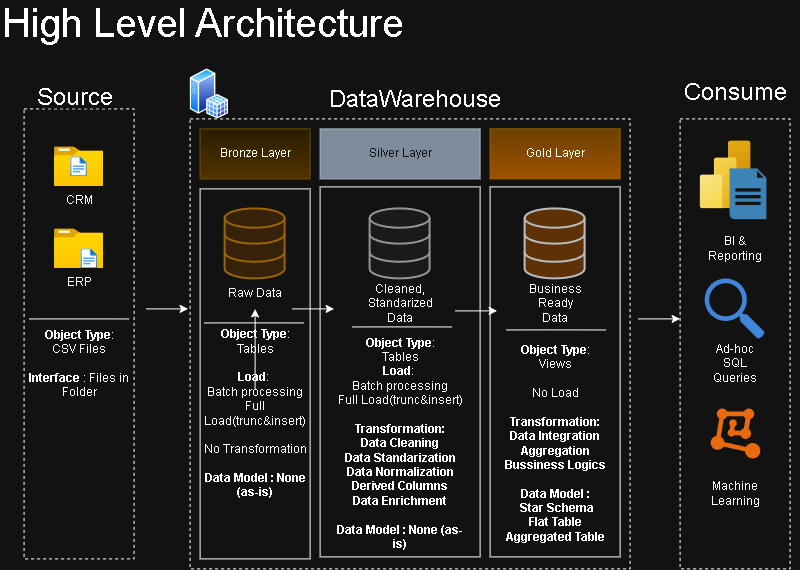

The diagram above was exported from draw.io. Its source (the exported page's mxGraphModel, read from the mxfile embedded in the PNG):
<mxGraphModel dx="911" dy="607" grid="1" gridSize="10" guides="1" tooltips="1" connect="1" arrows="1" fold="1" page="1" pageScale="1" pageWidth="850" pageHeight="1100" math="0" shadow="0">
  <root>
    <mxCell id="0" />
    <mxCell id="1" parent="0" />
    <mxCell id="ykKlIT2BnS1gNKGjd6gZ-1" parent="1" style="rounded=0;whiteSpace=wrap;html=1;fillColor=none;dashed=1;" value="" vertex="1">
      <mxGeometry height="450" width="110" x="33.98" y="110" as="geometry" />
    </mxCell>
    <mxCell id="ykKlIT2BnS1gNKGjd6gZ-3" parent="1" style="rounded=0;whiteSpace=wrap;html=1;fillColor=none;dashed=1;" value="" vertex="1">
      <mxGeometry height="450" width="440" x="200" y="120" as="geometry" />
    </mxCell>
    <mxCell id="ykKlIT2BnS1gNKGjd6gZ-6" parent="1" style="rounded=0;whiteSpace=wrap;html=1;fillColor=default;strokeColor=none;fontSize=24;" value="&lt;p&gt;Source&lt;/p&gt;" vertex="1">
      <mxGeometry height="20" width="70" x="50" y="90" as="geometry" />
    </mxCell>
    <mxCell id="ykKlIT2BnS1gNKGjd6gZ-7" parent="1" style="rounded=0;whiteSpace=wrap;html=1;fillColor=none;strokeColor=none;" value="&lt;p&gt;&lt;font style=&quot;font-size: 24px;&quot;&gt;DataWarehouse&lt;/font&gt;&lt;/p&gt;&lt;p&gt;&lt;br&gt;&lt;/p&gt;" vertex="1">
      <mxGeometry height="50" width="130" x="360" y="90" as="geometry" />
    </mxCell>
    <mxCell id="ykKlIT2BnS1gNKGjd6gZ-8" parent="1" style="text;html=1;whiteSpace=wrap;strokeColor=none;fillColor=none;align=left;verticalAlign=middle;rounded=0;fontSize=40;" value="High Level Architecture" vertex="1">
      <mxGeometry height="30" width="660" x="10" y="10" as="geometry" />
    </mxCell>
    <mxCell id="ykKlIT2BnS1gNKGjd6gZ-9" parent="1" style="rounded=0;whiteSpace=wrap;html=1;fillColor=none;dashed=1;" value="" vertex="1">
      <mxGeometry height="450" width="110" x="690" y="120" as="geometry" />
    </mxCell>
    <mxCell id="ykKlIT2BnS1gNKGjd6gZ-10" parent="1" style="rounded=0;whiteSpace=wrap;html=1;fillColor=none;strokeColor=none;" value="&lt;p&gt;&lt;span style=&quot;font-size: 24px;&quot;&gt;Consume&lt;/span&gt;&lt;/p&gt;&lt;p&gt;&lt;span style=&quot;font-size: 24px;&quot;&gt;&lt;br&gt;&lt;/span&gt;&lt;/p&gt;" vertex="1">
      <mxGeometry height="50" width="130" x="680" y="90" as="geometry" />
    </mxCell>
    <mxCell id="ykKlIT2BnS1gNKGjd6gZ-11" parent="1" style="rounded=0;whiteSpace=wrap;html=1;fillColor=#fff2cc;strokeColor=#d6b656;gradientColor=#ffd966;" value="Bronze Layer" vertex="1">
      <mxGeometry height="50" width="110" x="210" y="130" as="geometry" />
    </mxCell>
    <mxCell id="ykKlIT2BnS1gNKGjd6gZ-12" parent="1" style="rounded=0;whiteSpace=wrap;html=1;fillColor=#647687;fontColor=#ffffff;strokeColor=#314354;" value="Silver Layer" vertex="1">
      <mxGeometry height="50" width="160" x="330" y="130" as="geometry" />
    </mxCell>
    <mxCell id="ykKlIT2BnS1gNKGjd6gZ-13" parent="1" style="rounded=0;whiteSpace=wrap;html=1;fillColor=#ffcd28;strokeColor=#d79b00;gradientColor=#ffa500;" value="Gold Layer" vertex="1">
      <mxGeometry height="50" width="130" x="500" y="130" as="geometry" />
    </mxCell>
    <mxCell id="ykKlIT2BnS1gNKGjd6gZ-14" parent="1" style="rounded=0;whiteSpace=wrap;html=1;fillColor=none;" value="" vertex="1">
      <mxGeometry height="370" width="110" x="210" y="190" as="geometry" />
    </mxCell>
    <mxCell id="ykKlIT2BnS1gNKGjd6gZ-16" parent="1" style="rounded=0;whiteSpace=wrap;html=1;fillColor=none;" value="" vertex="1">
      <mxGeometry height="370" width="130" x="500" y="188" as="geometry" />
    </mxCell>
    <mxCell id="ykKlIT2BnS1gNKGjd6gZ-17" parent="1" style="image;aspect=fixed;html=1;points=[];align=center;fontSize=12;image=img/lib/azure2/general/Folder_Blank.svg;" value="CRM&lt;div&gt;&lt;br&gt;&lt;/div&gt;" vertex="1">
      <mxGeometry height="40" width="49.29" x="64.34" y="148" as="geometry" />
    </mxCell>
    <mxCell id="ykKlIT2BnS1gNKGjd6gZ-18" parent="1" style="sketch=0;html=1;aspect=fixed;strokeColor=none;shadow=0;fillColor=#3B8DF1;verticalAlign=top;labelPosition=center;verticalLabelPosition=bottom;shape=image;labelBackgroundColor=default;points=[];image=img/lib/azure2/general/File.svg;" value="" vertex="1">
      <mxGeometry height="20" width="20.62" x="78.67" y="158" as="geometry" />
    </mxCell>
    <mxCell id="ykKlIT2BnS1gNKGjd6gZ-19" parent="1" style="image;aspect=fixed;html=1;points=[];align=center;fontSize=12;image=img/lib/azure2/general/Folder_Blank.svg;" value="ERP" vertex="1">
      <mxGeometry height="40" width="49.29" x="64.34" y="230" as="geometry" />
    </mxCell>
    <mxCell id="ykKlIT2BnS1gNKGjd6gZ-20" parent="1" style="sketch=0;html=1;aspect=fixed;strokeColor=none;shadow=0;fillColor=#3B8DF1;verticalAlign=top;labelPosition=center;verticalLabelPosition=bottom;shape=image;labelBackgroundColor=default;points=[];image=img/lib/azure2/general/File.svg;" value="" vertex="1">
      <mxGeometry height="20" width="20.62" x="89.03" y="250" as="geometry" />
    </mxCell>
    <mxCell id="ykKlIT2BnS1gNKGjd6gZ-23" edge="1" parent="1" style="endArrow=none;html=1;rounded=0;" value="">
      <mxGeometry height="50" relative="1" width="50" as="geometry">
        <Array as="points">
          <mxPoint x="78.99" y="320" />
          <mxPoint x="138.99" y="320.05" />
        </Array>
        <mxPoint x="38.989999999999995" y="320.05" as="sourcePoint" />
        <mxPoint x="138.99" y="320.05" as="targetPoint" />
      </mxGeometry>
    </mxCell>
    <mxCell id="ykKlIT2BnS1gNKGjd6gZ-24" parent="1" style="text;html=1;whiteSpace=wrap;strokeColor=none;fillColor=none;align=center;verticalAlign=middle;rounded=0;" value="&lt;b&gt;Object Type&lt;/b&gt;:&lt;div&gt;CSV Files&lt;/div&gt;&lt;div&gt;&lt;b&gt;&lt;br&gt;&lt;/b&gt;&lt;/div&gt;&lt;div&gt;&lt;b&gt;Interface&lt;/b&gt; : Files in Folder&lt;/div&gt;" vertex="1">
      <mxGeometry height="50" width="110" x="33.98" y="340" as="geometry" />
    </mxCell>
    <mxCell id="P0n3-llpwFrZKeV9Q2e9-2" parent="1" style="html=1;verticalLabelPosition=bottom;align=center;labelBackgroundColor=#ffffff;verticalAlign=top;strokeWidth=2;strokeColor=#666666;shadow=0;dashed=0;shape=mxgraph.ios7.icons.data;fillColor=#f5f5f5;fontColor=#333333;" value="" vertex="1">
      <mxGeometry height="70" width="60" x="380" y="210" as="geometry" />
    </mxCell>
    <mxCell id="P0n3-llpwFrZKeV9Q2e9-4" parent="1" style="html=1;verticalLabelPosition=bottom;align=center;labelBackgroundColor=#ffffff;verticalAlign=top;strokeWidth=2;strokeColor=#36393d;shadow=0;dashed=0;shape=mxgraph.ios7.icons.data;fillColor=#ffcc99;" value="" vertex="1">
      <mxGeometry height="70" width="60" x="535" y="210" as="geometry" />
    </mxCell>
    <mxCell id="P0n3-llpwFrZKeV9Q2e9-5" parent="1" style="html=1;verticalLabelPosition=bottom;align=center;labelBackgroundColor=#ffffff;verticalAlign=top;strokeWidth=2;strokeColor=#d79b00;shadow=0;dashed=0;shape=mxgraph.ios7.icons.data;fillColor=#ffe6cc;" value="" vertex="1">
      <mxGeometry height="70" width="60" x="235" y="210" as="geometry" />
    </mxCell>
    <mxCell id="P0n3-llpwFrZKeV9Q2e9-8" edge="1" parent="1" style="endArrow=classic;html=1;rounded=0;" value="">
      <mxGeometry height="50" relative="1" width="50" as="geometry">
        <mxPoint x="648" y="320" as="sourcePoint" />
        <mxPoint x="690" y="320" as="targetPoint" />
      </mxGeometry>
    </mxCell>
    <mxCell id="P0n3-llpwFrZKeV9Q2e9-9" edge="1" parent="1" style="endArrow=classic;html=1;rounded=0;" value="">
      <mxGeometry height="50" relative="1" width="50" as="geometry">
        <mxPoint x="465" y="312" as="sourcePoint" />
        <mxPoint x="507" y="312" as="targetPoint" />
      </mxGeometry>
    </mxCell>
    <mxCell id="P0n3-llpwFrZKeV9Q2e9-10" edge="1" parent="1" style="endArrow=classic;html=1;rounded=0;" value="">
      <mxGeometry height="50" relative="1" width="50" as="geometry">
        <mxPoint x="302" y="310" as="sourcePoint" />
        <mxPoint x="344" y="310" as="targetPoint" />
      </mxGeometry>
    </mxCell>
    <mxCell id="P0n3-llpwFrZKeV9Q2e9-11" edge="1" parent="1" style="endArrow=classic;html=1;rounded=0;" value="">
      <mxGeometry height="50" relative="1" width="50" as="geometry">
        <mxPoint x="156" y="310" as="sourcePoint" />
        <mxPoint x="198" y="310" as="targetPoint" />
      </mxGeometry>
    </mxCell>
    <mxCell id="P0n3-llpwFrZKeV9Q2e9-12" parent="1" style="text;html=1;whiteSpace=wrap;strokeColor=none;fillColor=none;align=center;verticalAlign=middle;rounded=0;" value="Raw Data" vertex="1">
      <mxGeometry height="30" width="60" x="235" y="280" as="geometry" />
    </mxCell>
    <mxCell id="P0n3-llpwFrZKeV9Q2e9-15" parent="1" style="text;html=1;whiteSpace=wrap;strokeColor=none;fillColor=none;align=center;verticalAlign=middle;rounded=0;" value="Cleaned, Standarized Data" vertex="1">
      <mxGeometry height="30" width="60" x="380" y="290" as="geometry" />
    </mxCell>
    <mxCell id="P0n3-llpwFrZKeV9Q2e9-16" parent="1" style="text;html=1;whiteSpace=wrap;strokeColor=none;fillColor=none;align=center;verticalAlign=middle;rounded=0;" value="Business Ready Data" vertex="1">
      <mxGeometry height="30" width="60" x="535" y="290" as="geometry" />
    </mxCell>
    <mxCell id="P0n3-llpwFrZKeV9Q2e9-17" edge="1" parent="1" style="endArrow=none;html=1;rounded=0;" value="">
      <mxGeometry height="50" relative="1" width="50" as="geometry">
        <Array as="points">
          <mxPoint x="254" y="324" />
          <mxPoint x="314" y="324.05" />
        </Array>
        <mxPoint x="214" y="324.05" as="sourcePoint" />
        <mxPoint x="314" y="324.05" as="targetPoint" />
      </mxGeometry>
    </mxCell>
    <mxCell id="P0n3-llpwFrZKeV9Q2e9-19" edge="1" parent="1" style="endArrow=none;html=1;rounded=0;" value="">
      <mxGeometry height="50" relative="1" width="50" as="geometry">
        <Array as="points">
          <mxPoint x="556" y="331" />
          <mxPoint x="616" y="331.05" />
        </Array>
        <mxPoint x="516" y="331.05" as="sourcePoint" />
        <mxPoint x="616" y="331.05" as="targetPoint" />
      </mxGeometry>
    </mxCell>
    <mxCell id="P0n3-llpwFrZKeV9Q2e9-32" edge="1" parent="1" source="P0n3-llpwFrZKeV9Q2e9-22" style="edgeStyle=orthogonalEdgeStyle;rounded=0;orthogonalLoop=1;jettySize=auto;html=1;" target="P0n3-llpwFrZKeV9Q2e9-12" value="">
      <mxGeometry relative="1" as="geometry" />
    </mxCell>
    <mxCell id="P0n3-llpwFrZKeV9Q2e9-22" parent="1" style="text;html=1;whiteSpace=wrap;strokeColor=none;fillColor=none;align=center;verticalAlign=middle;rounded=0;" value="&lt;b&gt;Object Type&lt;/b&gt;:&lt;div&gt;Tables&lt;/div&gt;&lt;div&gt;&lt;b&gt;&lt;br&gt;&lt;/b&gt;&lt;/div&gt;&lt;div&gt;&lt;b&gt;Load&lt;/b&gt;:&amp;nbsp;&lt;/div&gt;&lt;div&gt;Batch processing&lt;/div&gt;&lt;div&gt;Full Load(trunc&amp;amp;insert)&lt;/div&gt;&lt;div&gt;&lt;br&gt;&lt;/div&gt;&lt;div&gt;No Transformation&lt;/div&gt;&lt;div&gt;&lt;br&gt;&lt;/div&gt;&lt;div&gt;&lt;b&gt;Data Model : None (as-is)&lt;/b&gt;&lt;/div&gt;" vertex="1">
      <mxGeometry height="50" width="110" x="210" y="390" as="geometry" />
    </mxCell>
    <mxCell id="P0n3-llpwFrZKeV9Q2e9-26" parent="1" style="rounded=0;whiteSpace=wrap;html=1;fillColor=none;" value="&lt;div style=&quot;text-align: justify;&quot;&gt;&lt;br&gt;&lt;/div&gt;" vertex="1">
      <mxGeometry height="370" width="160" x="330" y="188" as="geometry" />
    </mxCell>
    <mxCell id="P0n3-llpwFrZKeV9Q2e9-27" edge="1" parent="1" style="endArrow=none;html=1;rounded=0;" value="">
      <mxGeometry height="50" relative="1" width="50" as="geometry">
        <Array as="points">
          <mxPoint x="402" y="328" />
          <mxPoint x="462" y="328.05" />
        </Array>
        <mxPoint x="362" y="328.05" as="sourcePoint" />
        <mxPoint x="462" y="328.05" as="targetPoint" />
      </mxGeometry>
    </mxCell>
    <mxCell id="P0n3-llpwFrZKeV9Q2e9-28" parent="1" style="text;html=1;whiteSpace=wrap;strokeColor=none;fillColor=none;align=center;verticalAlign=middle;rounded=0;" value="&lt;b&gt;Object Type&lt;/b&gt;:&lt;div&gt;Tables&lt;/div&gt;&lt;div&gt;&lt;b&gt;Load&lt;/b&gt;:&amp;nbsp;&lt;/div&gt;&lt;div&gt;Batch processing&lt;/div&gt;&lt;div&gt;Full Load(trunc&amp;amp;insert)&lt;/div&gt;&lt;div&gt;&lt;span style=&quot;background-color: transparent; color: light-dark(rgb(0, 0, 0), rgb(255, 255, 255));&quot;&gt;&lt;br&gt;&lt;/span&gt;&lt;/div&gt;&lt;div&gt;&lt;span style=&quot;background-color: transparent; color: light-dark(rgb(0, 0, 0), rgb(255, 255, 255));&quot;&gt;&lt;b&gt;Transformation:&lt;/b&gt;&lt;/span&gt;&lt;/div&gt;&lt;div&gt;&lt;span style=&quot;background-color: transparent; color: light-dark(rgb(0, 0, 0), rgb(255, 255, 255));&quot;&gt;&lt;b&gt;Data Cleaning&lt;/b&gt;&lt;/span&gt;&lt;/div&gt;&lt;div&gt;&lt;span style=&quot;background-color: transparent; color: light-dark(rgb(0, 0, 0), rgb(255, 255, 255));&quot;&gt;&lt;b&gt;Data Standarization&lt;/b&gt;&lt;/span&gt;&lt;/div&gt;&lt;div&gt;&lt;span style=&quot;background-color: transparent; color: light-dark(rgb(0, 0, 0), rgb(255, 255, 255));&quot;&gt;&lt;b&gt;Data Normalization&lt;/b&gt;&lt;/span&gt;&lt;/div&gt;&lt;div&gt;&lt;span style=&quot;background-color: transparent; color: light-dark(rgb(0, 0, 0), rgb(255, 255, 255));&quot;&gt;&lt;b&gt;Derived Columns&lt;/b&gt;&lt;/span&gt;&lt;/div&gt;&lt;div&gt;&lt;span style=&quot;background-color: transparent; color: light-dark(rgb(0, 0, 0), rgb(255, 255, 255));&quot;&gt;&lt;b&gt;Data Enrichment&lt;/b&gt;&lt;/span&gt;&lt;/div&gt;&lt;div&gt;&lt;br&gt;&lt;/div&gt;&lt;div&gt;&lt;b&gt;Data Model : None (as-is)&lt;/b&gt;&lt;/div&gt;" vertex="1">
      <mxGeometry height="30" width="140" x="340" y="430" as="geometry" />
    </mxCell>
    <mxCell id="P0n3-llpwFrZKeV9Q2e9-33" parent="1" style="text;html=1;whiteSpace=wrap;strokeColor=none;fillColor=none;align=center;verticalAlign=middle;rounded=0;" value="&lt;b&gt;Object Type&lt;/b&gt;:&lt;div&gt;Views&lt;/div&gt;&lt;div&gt;&lt;b&gt;&lt;br&gt;&lt;/b&gt;&lt;/div&gt;&lt;div&gt;&lt;span style=&quot;background-color: transparent; color: light-dark(rgb(0, 0, 0), rgb(255, 255, 255));&quot;&gt;No Load&lt;/span&gt;&lt;/div&gt;&lt;div&gt;&lt;b style=&quot;background-color: transparent; color: light-dark(rgb(0, 0, 0), rgb(255, 255, 255));&quot;&gt;&lt;br&gt;&lt;/b&gt;&lt;/div&gt;&lt;div&gt;&lt;b style=&quot;background-color: transparent; color: light-dark(rgb(0, 0, 0), rgb(255, 255, 255));&quot;&gt;Transformation:&lt;/b&gt;&lt;/div&gt;&lt;div&gt;&lt;b&gt;Data Integration&lt;/b&gt;&lt;/div&gt;&lt;div&gt;&lt;b&gt;Aggregation&lt;/b&gt;&lt;/div&gt;&lt;div&gt;&lt;b&gt;Bussiness Logics&lt;/b&gt;&lt;/div&gt;&lt;div&gt;&lt;br&gt;&lt;/div&gt;&lt;div&gt;&lt;b&gt;Data Model :&lt;/b&gt;&lt;/div&gt;&lt;div&gt;&lt;b&gt;&amp;nbsp;Star Schema&lt;/b&gt;&lt;/div&gt;&lt;div&gt;&lt;b&gt;Flat Table&lt;/b&gt;&lt;/div&gt;&lt;div&gt;&lt;b&gt;Aggregated Table&lt;/b&gt;&lt;/div&gt;" vertex="1">
      <mxGeometry height="30" width="110" x="510" y="430" as="geometry" />
    </mxCell>
    <mxCell id="P0n3-llpwFrZKeV9Q2e9-35" parent="1" style="image;aspect=fixed;html=1;points=[];align=center;fontSize=12;image=img/lib/azure2/analytics/Power_BI_Embedded.svg;" value="" vertex="1">
      <mxGeometry height="68" width="51" x="710" y="142" as="geometry" />
    </mxCell>
    <mxCell id="P0n3-llpwFrZKeV9Q2e9-36" parent="1" style="shadow=0;dashed=0;html=1;strokeColor=none;fillColor=#4495D1;labelPosition=center;verticalLabelPosition=bottom;verticalAlign=top;align=center;outlineConnect=0;shape=mxgraph.veeam.2d.report;" value="" vertex="1">
      <mxGeometry height="50.8" width="36.8" x="740" y="170" as="geometry" />
    </mxCell>
    <mxCell id="P0n3-llpwFrZKeV9Q2e9-37" parent="1" style="text;html=1;whiteSpace=wrap;strokeColor=none;fillColor=none;align=center;verticalAlign=middle;rounded=0;" value="BI &amp;amp; Reporting" vertex="1">
      <mxGeometry height="30" width="60" x="715" y="235" as="geometry" />
    </mxCell>
    <mxCell id="P0n3-llpwFrZKeV9Q2e9-38" parent="1" style="sketch=0;html=1;aspect=fixed;strokeColor=none;shadow=0;fillColor=#3B8DF1;verticalAlign=top;labelPosition=center;verticalLabelPosition=bottom;shape=mxgraph.gcp2.search" value="" vertex="1">
      <mxGeometry height="60.61" width="60" x="715" y="280" as="geometry" />
    </mxCell>
    <mxCell id="P0n3-llpwFrZKeV9Q2e9-39" parent="1" style="text;html=1;whiteSpace=wrap;strokeColor=none;fillColor=none;align=center;verticalAlign=middle;rounded=0;" value="Ad-hoc&lt;div&gt;SQL Queries&lt;/div&gt;" vertex="1">
      <mxGeometry height="30" width="60" x="715" y="350" as="geometry" />
    </mxCell>
    <mxCell id="P0n3-llpwFrZKeV9Q2e9-40" parent="1" style="points=[];aspect=fixed;html=1;align=center;shadow=0;dashed=0;fillColor=#FF6A00;strokeColor=none;shape=mxgraph.alibaba_cloud.machine_learning;" value="" vertex="1">
      <mxGeometry height="50.099999999999994" width="49.8" x="721" y="410" as="geometry" />
    </mxCell>
    <mxCell id="P0n3-llpwFrZKeV9Q2e9-41" parent="1" style="text;html=1;whiteSpace=wrap;strokeColor=none;fillColor=none;align=center;verticalAlign=middle;rounded=0;" value="Machine Learning" vertex="1">
      <mxGeometry height="30" width="60" x="715" y="480" as="geometry" />
    </mxCell>
    <mxCell id="P0n3-llpwFrZKeV9Q2e9-42" parent="1" style="image;aspect=fixed;perimeter=ellipsePerimeter;html=1;align=center;shadow=0;dashed=0;spacingTop=3;image=img/lib/active_directory/sql_server.svg;" value="" vertex="1">
      <mxGeometry height="50" width="38.5" x="200" y="70" as="geometry" />
    </mxCell>
  </root>
</mxGraphModel>